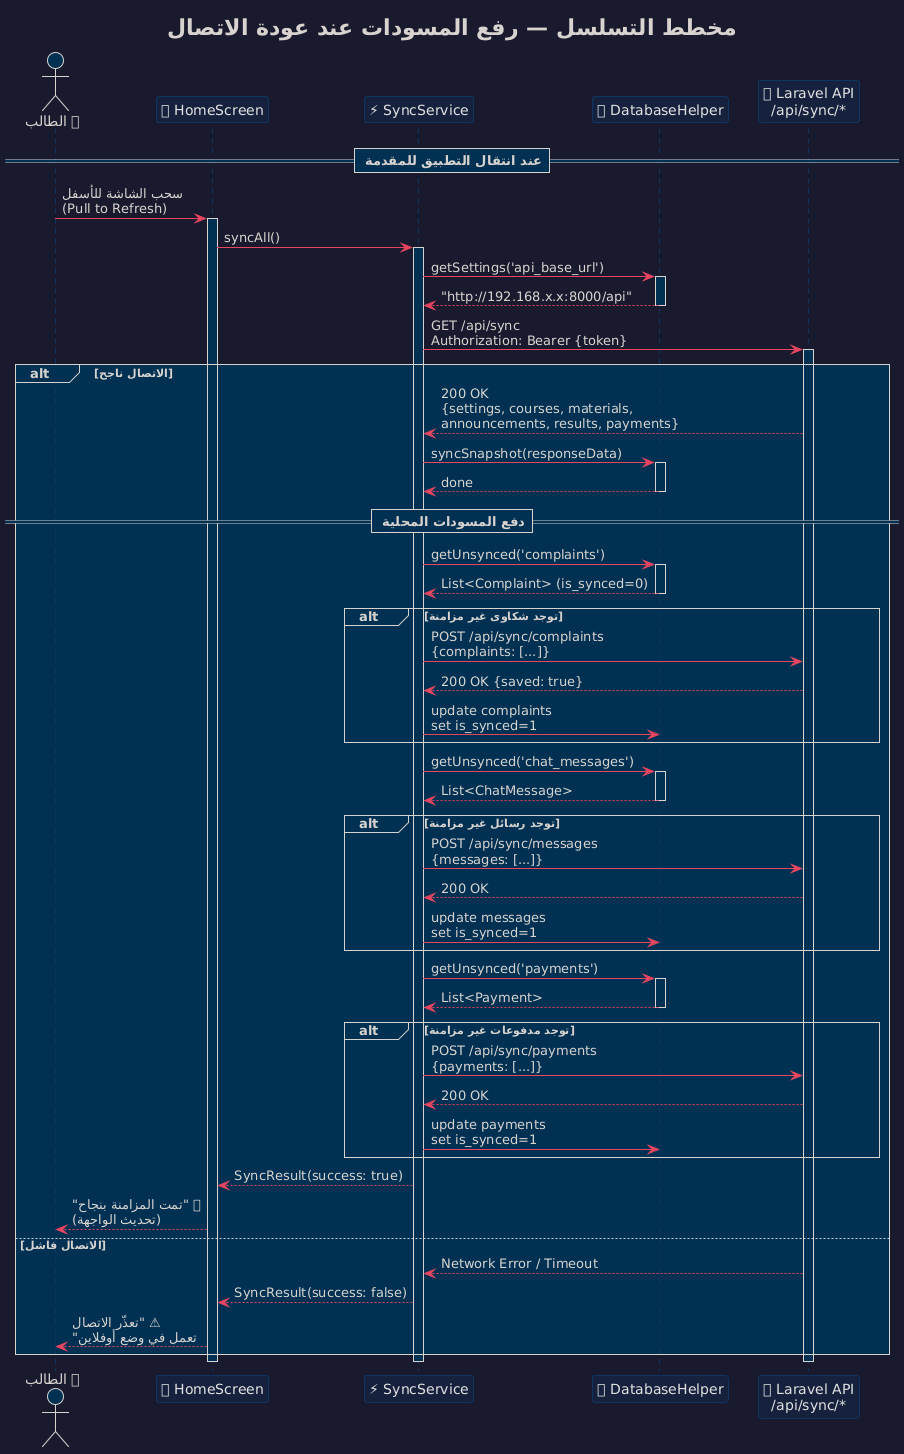

The diagram above was rendered by PlantUML. Its source (embedded in the PNG):
@startuml
!theme blueprint
title مخطط التسلسل — رفع المسودات عند عودة الاتصال

skinparam backgroundColor #1a1a2e
skinparam sequence {
  ParticipantBackgroundColor #16213e
  ParticipantBorderColor #0f3460
  ParticipantFontColor #e0e0e0
  ArrowColor #e94560
  LifeLineBorderColor #0f3460
}

actor "🎓 الطالب" as Student
participant "📱 HomeScreen" as Home
participant "⚡ SyncService" as Sync
participant "🗄 DatabaseHelper" as DB
participant "🌐 Laravel API\n/api/sync/*" as API

== عند انتقال التطبيق للمقدمة ==

Student -> Home : سحب الشاشة للأسفل\n(Pull to Refresh)
activate Home
Home -> Sync : syncAll()
activate Sync

Sync -> DB : getSettings('api_base_url')
activate DB
DB --> Sync : "http://192.168.x.x:8000/api"
deactivate DB

Sync -> API : GET /api/sync\nAuthorization: Bearer {token}
activate API

alt الاتصال ناجح
  API --> Sync : 200 OK\n{settings, courses, materials,\nannouncements, results, payments}
  Sync -> DB : syncSnapshot(responseData)
  activate DB
  DB --> Sync : done
  deactivate DB

  == دفع المسودات المحلية ==

  Sync -> DB : getUnsynced('complaints')
  activate DB
  DB --> Sync : List<Complaint> (is_synced=0)
  deactivate DB

  alt توجد شكاوى غير مزامنة
    Sync -> API : POST /api/sync/complaints\n{complaints: [...]}
    API --> Sync : 200 OK {saved: true}
    Sync -> DB : update complaints\nset is_synced=1
  end

  Sync -> DB : getUnsynced('chat_messages')
  activate DB
  DB --> Sync : List<ChatMessage>
  deactivate DB

  alt توجد رسائل غير مزامنة
    Sync -> API : POST /api/sync/messages\n{messages: [...]}
    API --> Sync : 200 OK
    Sync -> DB : update messages\nset is_synced=1
  end

  Sync -> DB : getUnsynced('payments')
  activate DB
  DB --> Sync : List<Payment>
  deactivate DB

  alt توجد مدفوعات غير مزامنة
    Sync -> API : POST /api/sync/payments\n{payments: [...]}
    API --> Sync : 200 OK
    Sync -> DB : update payments\nset is_synced=1
  end

  Sync --> Home : SyncResult(success: true)
  Home --> Student : ✅ "تمت المزامنة بنجاح"\n(تحديث الواجهة)

else الاتصال فاشل
  API --> Sync : Network Error / Timeout
  Sync --> Home : SyncResult(success: false)
  Home --> Student : ⚠ "تعذّر الاتصال\nتعمل في وضع أوفلاين"
end

deactivate API
deactivate Sync
deactivate Home
@enduml